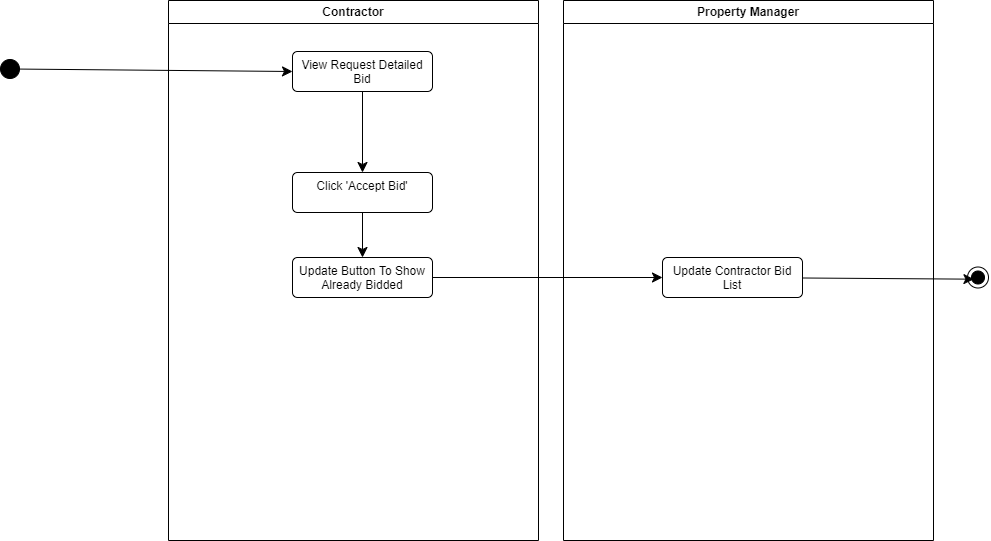

The diagram above was exported from draw.io. Its source (the exported page's mxGraphModel, read from the mxfile embedded in the PNG):
<mxGraphModel dx="1996" dy="1153" grid="0" gridSize="10" guides="1" tooltips="1" connect="1" arrows="1" fold="1" page="0" pageScale="1" pageWidth="827" pageHeight="1169" math="0" shadow="0">
  <root>
    <mxCell id="0" />
    <mxCell id="1" parent="0" />
    <mxCell id="09ffa9d1MSQuVnLgW4GL-1" value="Contractor" style="swimlane;whiteSpace=wrap;html=1;" vertex="1" parent="1">
      <mxGeometry x="-147" y="-130" width="370" height="540" as="geometry" />
    </mxCell>
    <mxCell id="09ffa9d1MSQuVnLgW4GL-2" style="edgeStyle=none;curved=1;rounded=0;orthogonalLoop=1;jettySize=auto;html=1;fontSize=12;startSize=8;endSize=8;" edge="1" parent="09ffa9d1MSQuVnLgW4GL-1" source="09ffa9d1MSQuVnLgW4GL-3" target="09ffa9d1MSQuVnLgW4GL-7">
      <mxGeometry relative="1" as="geometry" />
    </mxCell>
    <mxCell id="09ffa9d1MSQuVnLgW4GL-3" value="View Request Detailed Bid" style="html=1;align=center;verticalAlign=top;rounded=1;absoluteArcSize=1;arcSize=10;dashed=0;whiteSpace=wrap;" vertex="1" parent="09ffa9d1MSQuVnLgW4GL-1">
      <mxGeometry x="124" y="51" width="140" height="40" as="geometry" />
    </mxCell>
    <mxCell id="09ffa9d1MSQuVnLgW4GL-4" style="edgeStyle=none;curved=1;rounded=0;orthogonalLoop=1;jettySize=auto;html=1;entryX=0.5;entryY=0;entryDx=0;entryDy=0;fontSize=12;startSize=8;endSize=8;" edge="1" parent="09ffa9d1MSQuVnLgW4GL-1">
      <mxGeometry relative="1" as="geometry">
        <mxPoint x="132" y="202" as="targetPoint" />
      </mxGeometry>
    </mxCell>
    <mxCell id="09ffa9d1MSQuVnLgW4GL-5" style="edgeStyle=none;curved=1;rounded=0;orthogonalLoop=1;jettySize=auto;html=1;entryX=0.5;entryY=0;entryDx=0;entryDy=0;fontSize=12;startSize=8;endSize=8;" edge="1" parent="09ffa9d1MSQuVnLgW4GL-1">
      <mxGeometry relative="1" as="geometry">
        <Array as="points">
          <mxPoint x="328" y="155" />
        </Array>
        <mxPoint x="148.94736842105272" y="218.94736842105272" as="sourcePoint" />
      </mxGeometry>
    </mxCell>
    <mxCell id="09ffa9d1MSQuVnLgW4GL-6" value="No" style="edgeLabel;html=1;align=center;verticalAlign=middle;resizable=0;points=[];fontSize=12;" vertex="1" connectable="0" parent="09ffa9d1MSQuVnLgW4GL-5">
      <mxGeometry x="-0.4746" y="24" relative="1" as="geometry">
        <mxPoint as="offset" />
      </mxGeometry>
    </mxCell>
    <mxCell id="09ffa9d1MSQuVnLgW4GL-7" value="Click 'Accept Bid'" style="html=1;align=center;verticalAlign=top;rounded=1;absoluteArcSize=1;arcSize=10;dashed=0;whiteSpace=wrap;" vertex="1" parent="09ffa9d1MSQuVnLgW4GL-1">
      <mxGeometry x="124" y="172" width="140" height="40" as="geometry" />
    </mxCell>
    <mxCell id="09ffa9d1MSQuVnLgW4GL-10" value="Update Button To Show Already Bidded" style="html=1;align=center;verticalAlign=top;rounded=1;absoluteArcSize=1;arcSize=10;dashed=0;whiteSpace=wrap;" vertex="1" parent="09ffa9d1MSQuVnLgW4GL-1">
      <mxGeometry x="124" y="257" width="140" height="40" as="geometry" />
    </mxCell>
    <mxCell id="09ffa9d1MSQuVnLgW4GL-11" style="edgeStyle=none;curved=1;rounded=0;orthogonalLoop=1;jettySize=auto;html=1;fontSize=12;startSize=8;endSize=8;exitX=0.5;exitY=1;exitDx=0;exitDy=0;" edge="1" parent="09ffa9d1MSQuVnLgW4GL-1" source="09ffa9d1MSQuVnLgW4GL-7" target="09ffa9d1MSQuVnLgW4GL-10">
      <mxGeometry relative="1" as="geometry">
        <mxPoint x="458" y="173" as="targetPoint" />
      </mxGeometry>
    </mxCell>
    <mxCell id="09ffa9d1MSQuVnLgW4GL-19" style="edgeStyle=none;curved=1;rounded=0;orthogonalLoop=1;jettySize=auto;html=1;entryX=0;entryY=0.5;entryDx=0;entryDy=0;fontSize=12;startSize=8;endSize=8;" edge="1" parent="1" source="09ffa9d1MSQuVnLgW4GL-20" target="09ffa9d1MSQuVnLgW4GL-3">
      <mxGeometry relative="1" as="geometry" />
    </mxCell>
    <mxCell id="09ffa9d1MSQuVnLgW4GL-20" value="" style="ellipse;fillColor=strokeColor;html=1;" vertex="1" parent="1">
      <mxGeometry x="-315" y="-71" width="19" height="19" as="geometry" />
    </mxCell>
    <mxCell id="09ffa9d1MSQuVnLgW4GL-25" value="Property Manager" style="swimlane;whiteSpace=wrap;html=1;" vertex="1" parent="1">
      <mxGeometry x="248" y="-130" width="370" height="540" as="geometry" />
    </mxCell>
    <mxCell id="09ffa9d1MSQuVnLgW4GL-27" value="Update Contractor Bid List" style="html=1;align=center;verticalAlign=top;rounded=1;absoluteArcSize=1;arcSize=10;dashed=0;whiteSpace=wrap;" vertex="1" parent="09ffa9d1MSQuVnLgW4GL-25">
      <mxGeometry x="99" y="257" width="140" height="40" as="geometry" />
    </mxCell>
    <mxCell id="09ffa9d1MSQuVnLgW4GL-28" style="edgeStyle=none;curved=1;rounded=0;orthogonalLoop=1;jettySize=auto;html=1;entryX=0.5;entryY=0;entryDx=0;entryDy=0;fontSize=12;startSize=8;endSize=8;" edge="1" parent="09ffa9d1MSQuVnLgW4GL-25">
      <mxGeometry relative="1" as="geometry">
        <mxPoint x="132" y="202" as="targetPoint" />
      </mxGeometry>
    </mxCell>
    <mxCell id="09ffa9d1MSQuVnLgW4GL-29" style="edgeStyle=none;curved=1;rounded=0;orthogonalLoop=1;jettySize=auto;html=1;entryX=0.5;entryY=0;entryDx=0;entryDy=0;fontSize=12;startSize=8;endSize=8;" edge="1" parent="09ffa9d1MSQuVnLgW4GL-25">
      <mxGeometry relative="1" as="geometry">
        <Array as="points">
          <mxPoint x="328" y="155" />
        </Array>
        <mxPoint x="148.94736842105272" y="218.94736842105272" as="sourcePoint" />
      </mxGeometry>
    </mxCell>
    <mxCell id="09ffa9d1MSQuVnLgW4GL-30" value="No" style="edgeLabel;html=1;align=center;verticalAlign=middle;resizable=0;points=[];fontSize=12;" vertex="1" connectable="0" parent="09ffa9d1MSQuVnLgW4GL-29">
      <mxGeometry x="-0.4746" y="24" relative="1" as="geometry">
        <mxPoint as="offset" />
      </mxGeometry>
    </mxCell>
    <mxCell id="09ffa9d1MSQuVnLgW4GL-33" style="edgeStyle=none;curved=1;rounded=0;orthogonalLoop=1;jettySize=auto;html=1;fontSize=12;startSize=8;endSize=8;exitX=0.5;exitY=1;exitDx=0;exitDy=0;" edge="1" parent="09ffa9d1MSQuVnLgW4GL-25" target="09ffa9d1MSQuVnLgW4GL-32">
      <mxGeometry relative="1" as="geometry">
        <mxPoint x="458" y="173" as="targetPoint" />
        <mxPoint x="194" y="212" as="sourcePoint" />
      </mxGeometry>
    </mxCell>
    <mxCell id="09ffa9d1MSQuVnLgW4GL-34" style="edgeStyle=none;curved=1;rounded=0;orthogonalLoop=1;jettySize=auto;html=1;fontSize=12;startSize=8;endSize=8;" edge="1" parent="1" source="09ffa9d1MSQuVnLgW4GL-10" target="09ffa9d1MSQuVnLgW4GL-27">
      <mxGeometry relative="1" as="geometry" />
    </mxCell>
    <mxCell id="09ffa9d1MSQuVnLgW4GL-36" value="" style="ellipse;html=1;shape=endState;fillColor=strokeColor;rotation=-10;" vertex="1" parent="1">
      <mxGeometry x="652" y="136.5" width="21" height="21" as="geometry" />
    </mxCell>
    <mxCell id="09ffa9d1MSQuVnLgW4GL-37" style="edgeStyle=none;curved=1;rounded=0;orthogonalLoop=1;jettySize=auto;html=1;entryX=0.295;entryY=0.545;entryDx=0;entryDy=0;entryPerimeter=0;fontSize=12;startSize=8;endSize=8;" edge="1" parent="1" source="09ffa9d1MSQuVnLgW4GL-27" target="09ffa9d1MSQuVnLgW4GL-36">
      <mxGeometry relative="1" as="geometry" />
    </mxCell>
  </root>
</mxGraphModel>